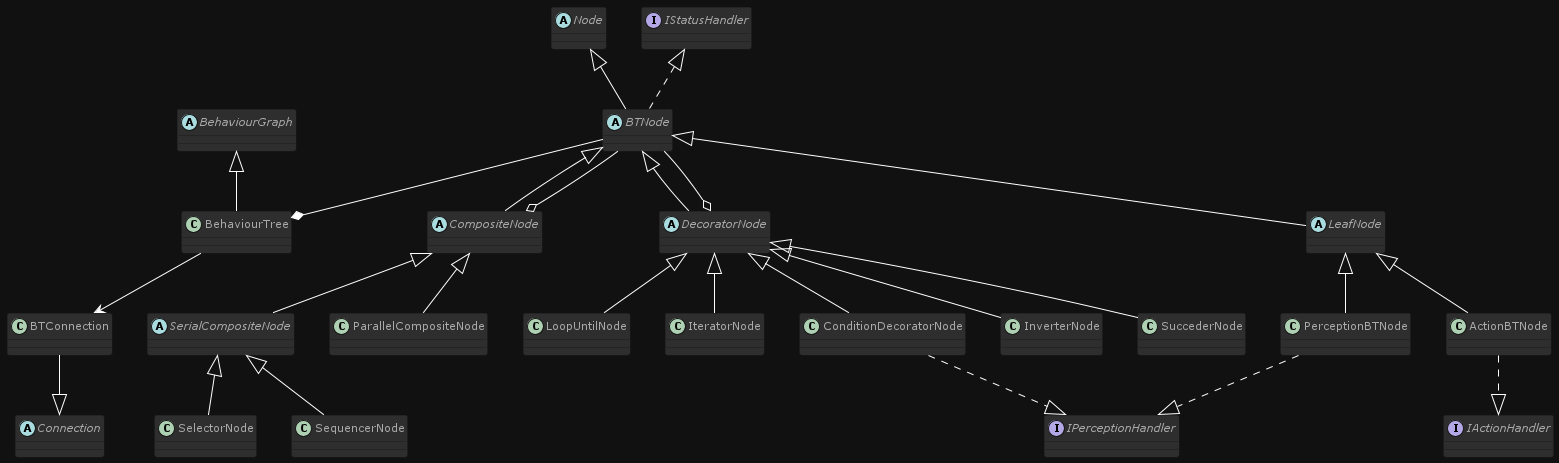

The diagram above was rendered by PlantUML. Its source (embedded in the PNG):
@startuml behaviourTrees

!theme reddress-darkblue
skinparam backgroundColor #111111

abstract class BehaviourGraph
abstract class Node
abstract class Connection

Interface IStatusHandler
Interface IPerceptionHandler
Interface IActionHandler

abstract class BTNode
abstract class LeafNode
abstract class CompositeNode
abstract class DecoratorNode

abstract class SerialCompositeNode


Node <|-- BTNode
BehaviourGraph <|-- BehaviourTree
IStatusHandler <|.. BTNode
BTNode --* BehaviourTree
BTNode <|-- DecoratorNode
BTNode <|-- CompositeNode
BTNode <|-- LeafNode

LeafNode <|-- ActionBTNode
LeafNode <|-- PerceptionBTNode
ActionBTNode ..|> IActionHandler
PerceptionBTNode ..|> IPerceptionHandler

DecoratorNode <|-- ConditionDecoratorNode
DecoratorNode <|-- InverterNode
DecoratorNode <|-- SuccederNode
DecoratorNode <|-- LoopUntilNode
DecoratorNode <|-- IteratorNode

ConditionDecoratorNode ..|> IPerceptionHandler

CompositeNode <|-- ParallelCompositeNode
CompositeNode <|-- SerialCompositeNode
SerialCompositeNode <|-- SequencerNode
SerialCompositeNode <|-- SelectorNode

DecoratorNode o-- BTNode
CompositeNode o-- BTNode
BTConnection --|> Connection
BehaviourTree --> BTConnection

@enduml